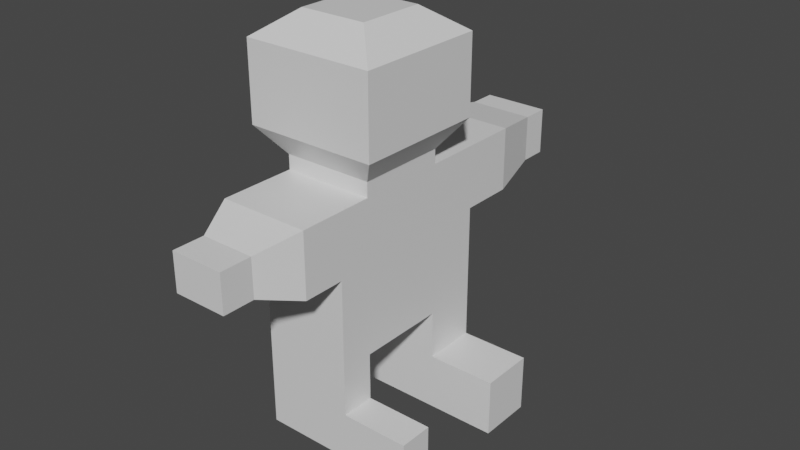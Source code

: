 # Source: persona.blend  (saved by Blender 3.0.42; exported with 4.5.12 LTS)
import bpy
from mathutils import Matrix  # noqa: F401  (used for matrix-valued properties, if any)

bpy.ops.wm.read_factory_settings(use_empty=True)
scene = bpy.context.scene
scene.name = 'Scene'

# ---- collections
col_collection = bpy.data.collections.new('Collection'); scene.collection.children.link(col_collection)

# ---- materials (node trees are filled in below, after node groups)
mat_material = bpy.data.materials.new('Material')
mat_material.alpha_threshold = 0.0
mat_material.use_transparent_shadow = False
mat_material.line_color = (0.0, 0.0, 0.0, 1.0)

# ---- material node trees
mat_material.use_nodes = True; mat_material.node_tree.nodes.clear()
_N = mat_material.node_tree.nodes; _L = mat_material.node_tree.links
n0 = _N.new('ShaderNodeOutputMaterial'); n0.name = 'Material Output'; n0.location = (300, 300)
n1 = _N.new('ShaderNodeBsdfPrincipled'); n1.name = 'Principled BSDF'; n1.location = (10, 300)
n1.distribution = 'GGX'
n1.subsurface_method = 'RANDOM_WALK_SKIN'
n1.inputs[2].default_value = 0.4
n1.inputs[3].default_value = 1.45
n1.inputs[27].default_value = (0.0, 0.0, 0.0, 1.0)
n1.inputs[28].default_value = 1.0
_L.new(n1.outputs[0], n0.inputs[0])
n0.is_active_output = True

# ---- world
world_world = bpy.data.worlds.new('World'); scene.world = world_world
world_world.use_nodes = True; world_world.node_tree.nodes.clear()
_N = world_world.node_tree.nodes; _L = world_world.node_tree.links
n0 = _N.new('ShaderNodeOutputWorld'); n0.name = 'World Output'; n0.location = (300, 300)
n1 = _N.new('ShaderNodeBackground'); n1.name = 'Background'; n1.location = (10, 300)
n1.inputs[0].default_value = (0.05088, 0.05088, 0.05088, 1.0)
_L.new(n1.outputs[0], n0.inputs[0])
n0.is_active_output = True
world_world.color = (0.05088, 0.05088, 0.05088)
world_world.use_sun_shadow = False
world_world.sun_shadow_jitter_overblur = 0.0

# ---- meshes
me_cube = bpy.data.meshes.new('Cube')
me_cube.from_pydata([(1.0, 1.0, 1.0), (1.0, 1.0, -1.0), (1.0, -1.0, 1.0), (1.0, -1.0, -1.0), (-1.0, 1.0, 1.0), (-1.0, 1.0, -1.0), (-1.0, -1.0, 1.0), (-1.0, -1.0, -1.0), (1.0, -1.0, 2.419), (-1.0, -1.0, 2.419), (1.0, 1.0, 2.419), (-1.0, 1.0, 2.419), (1.0, -1.0, 2.745), (-1.0, -1.0, 2.745), (1.0, 1.0, 2.745), (-1.0, 1.0, 2.745), (1.0, -2.681, 1.0), (-1.0, -2.681, 1.0), (1.0, -2.681, 2.419), (-1.0, -2.681, 2.419), (-1.0, 3.405, 1.0), (1.0, 3.405, 1.0), (-1.0, 3.405, 2.419), (1.0, 3.405, 2.419), (1.0, 2.214, -1.0), (-1.0, 2.214, -1.0), (1.0, 2.214, 1.0), (-1.0, 2.214, 1.0), (1.0, 1.0, -2.082), (-1.0, 1.0, -2.082), (1.0, 2.214, -2.082), (-1.0, 2.214, -2.082), (1.0, 1.0, -3.362), (-1.0, 1.0, -3.362), (1.0, 2.214, -3.362), (-1.0, 2.214, -3.362), (2.539, 2.214, -2.082), (2.539, 1.0, -2.082), (2.539, 2.214, -3.362), (2.539, 1.0, -3.362), (-1.0, -1.747, -1.0), (-1.0, -1.747, 1.0), (1.0, -1.747, 1.0), (1.0, -1.747, -1.0), (-1.0, -1.0, -2.051), (1.0, -1.0, -2.051), (-1.0, -1.747, -2.051), (1.0, -1.747, -2.051), (-1.0, -1.0, -3.118), (1.0, -1.0, -3.118), (-1.0, -1.747, -3.118), (1.0, -1.747, -3.118), (2.49, -1.0, -2.051), (2.49, -1.747, -2.051), (2.49, -1.0, -3.118), (2.49, -1.747, -3.118), (0.6027, -3.561, 1.282), (-0.6027, -3.561, 1.282), (0.6027, -3.561, 2.137), (-0.6027, -3.561, 2.137), (0.6027, -4.272, 1.282), (-0.6027, -4.272, 1.282), (0.6027, -4.272, 2.137), (-0.6027, -4.272, 2.137), (-0.7249, 4.656, 1.195), (0.7249, 4.656, 1.195), (-0.7249, 4.656, 2.224), (0.7249, 4.656, 2.224), (-0.7249, 5.249, 1.195), (0.7249, 5.249, 1.195), (-0.7249, 5.249, 2.224), (0.7249, 5.249, 2.224), (1.467, -1.467, 3.373), (-1.467, -1.467, 3.373), (1.467, 1.467, 3.373), (-1.467, 1.467, 3.373), (1.467, -1.467, 5.092), (-1.467, -1.467, 5.092), (1.467, 1.467, 5.092), (-1.467, 1.467, 5.092), (0.7452, -0.7452, 5.62), (-0.7452, -0.7452, 5.62), (0.7452, 0.7452, 5.62), (-0.7452, 0.7452, 5.62)], [], [(4, 6, 9, 11), (6, 7, 40, 41), (7, 6, 4, 5), (5, 1, 3, 7), (1, 0, 2, 3), (5, 4, 27, 25), (11, 9, 13, 15), (2, 0, 10, 8), (0, 4, 20, 21), (8, 9, 19, 18), (14, 15, 75, 74), (9, 8, 12, 13), (10, 11, 15, 14), (8, 10, 14, 12), (18, 19, 59, 58), (2, 8, 18, 16), (6, 2, 16, 17), (9, 6, 17, 19), (20, 22, 66, 64), (4, 11, 22, 20), (11, 10, 23, 22), (10, 0, 21, 23), (25, 27, 26, 24), (5, 25, 31, 29), (4, 0, 26, 27), (0, 1, 24, 26), (29, 31, 35, 33), (1, 5, 29, 28), (24, 1, 28, 30), (25, 24, 30, 31), (32, 33, 35, 34), (28, 29, 33, 32), (34, 30, 36, 38), (31, 30, 34, 35), (36, 37, 39, 38), (32, 34, 38, 39), (30, 28, 37, 36), (28, 32, 39, 37), (43, 42, 41, 40), (3, 43, 47, 45), (2, 6, 41, 42), (3, 2, 42, 43), (44, 45, 49, 48), (40, 7, 44, 46), (7, 3, 45, 44), (43, 40, 46, 47), (48, 49, 51, 50), (51, 49, 54, 55), (47, 46, 50, 51), (46, 44, 48, 50), (52, 53, 55, 54), (45, 47, 53, 52), (47, 51, 55, 53), (49, 45, 52, 54), (56, 58, 62, 60), (19, 17, 57, 59), (17, 16, 56, 57), (16, 18, 58, 56), (61, 60, 62, 63), (58, 59, 63, 62), (59, 57, 61, 63), (57, 56, 60, 61), (64, 66, 70, 68), (21, 20, 64, 65), (23, 21, 65, 67), (22, 23, 67, 66), (69, 68, 70, 71), (65, 64, 68, 69), (67, 65, 69, 71), (66, 67, 71, 70), (75, 73, 77, 79), (12, 14, 74, 72), (15, 13, 73, 75), (13, 12, 72, 73), (79, 77, 81, 83), (73, 72, 76, 77), (74, 75, 79, 78), (72, 74, 78, 76), (82, 83, 81, 80), (77, 76, 80, 81), (78, 79, 83, 82), (76, 78, 82, 80)])
_uv = me_cube.uv_layers.new(name='UVMap')
_uv.uv.foreach_set('vector', [0.625, 0.25, 0.625, 0.0, 0.625, 0.0, 0.625, 0.25, 0.625, 0.0, 0.375, 0.0, 0.375, 0.0, 0.625, 0.0, 0.375, 0.0, 0.625, 0.0, 0.625, 0.25, 0.375, 0.25, 0.125, 0.5, 0.375, 0.5, 0.375, 0.75, 0.125, 0.75, 0.375, 0.5, 0.625, 0.5, 0.625, 0.75, 0.375, 0.75, 0.375, 0.25, 0.625, 0.25, 0.625, 0.25, 0.375, 0.25, 0.625, 0.25, 0.625, 0.0, 0.625, 0.0, 0.625, 0.25, 0.625, 0.75, 0.625, 0.5, 0.625, 0.5, 0.625, 0.75, 0.625, 0.5, 0.625, 0.25, 0.625, 0.25, 0.625, 0.5, 0.625, 0.75, 0.625, 1.0, 0.625, 1.0, 0.625, 0.75, 0.625, 0.5, 0.625, 0.25, 0.625, 0.25, 0.625, 0.5, 0.625, 1.0, 0.625, 0.75, 0.625, 0.75, 0.625, 1.0, 0.625, 0.5, 0.625, 0.25, 0.625, 0.25, 0.625, 0.5, 0.625, 0.75, 0.625, 0.5, 0.625, 0.5, 0.625, 0.75, 0.625, 0.75, 0.625, 1.0, 0.625, 1.0, 0.625, 0.75, 0.625, 0.75, 0.625, 0.75, 0.625, 0.75, 0.625, 0.75, 0.625, 1.0, 0.625, 0.75, 0.625, 0.75, 0.625, 1.0, 0.625, 0.0, 0.625, 0.0, 0.625, 0.0, 0.625, 0.0, 0.625, 0.25, 0.625, 0.25, 0.625, 0.25, 0.625, 0.25, 0.625, 0.25, 0.625, 0.25, 0.625, 0.25, 0.625, 0.25, 0.625, 0.25, 0.625, 0.5, 0.625, 0.5, 0.625, 0.25, 0.625, 0.5, 0.625, 0.5, 0.625, 0.5, 0.625, 0.5, 0.375, 0.25, 0.625, 0.25, 0.625, 0.5, 0.375, 0.5, 0.375, 0.25, 0.375, 0.25, 0.375, 0.25, 0.375, 0.25, 0.625, 0.25, 0.625, 0.5, 0.625, 0.5, 0.625, 0.25, 0.625, 0.5, 0.375, 0.5, 0.375, 0.5, 0.625, 0.5, 0.375, 0.25, 0.375, 0.25, 0.375, 0.25, 0.375, 0.25, 0.375, 0.5, 0.125, 0.5, 0.125, 0.5, 0.375, 0.5, 0.375, 0.5, 0.375, 0.5, 0.375, 0.5, 0.375, 0.5, 0.375, 0.25, 0.375, 0.5, 0.375, 0.5, 0.375, 0.25, 0.375, 0.5, 0.125, 0.5, 0.125, 0.5, 0.375, 0.5, 0.375, 0.5, 0.125, 0.5, 0.125, 0.5, 0.375, 0.5, 0.375, 0.5, 0.375, 0.5, 0.375, 0.5, 0.375, 0.5, 0.375, 0.25, 0.375, 0.5, 0.375, 0.5, 0.375, 0.25, 0.375, 0.5, 0.375, 0.5, 0.375, 0.5, 0.375, 0.5, 0.375, 0.5, 0.375, 0.5, 0.375, 0.5, 0.375, 0.5, 0.375, 0.5, 0.375, 0.5, 0.375, 0.5, 0.375, 0.5, 0.375, 0.5, 0.375, 0.5, 0.375, 0.5, 0.375, 0.5, 0.375, 0.75, 0.625, 0.75, 0.625, 1.0, 0.375, 1.0, 0.375, 0.75, 0.375, 0.75, 0.375, 0.75, 0.375, 0.75, 0.625, 0.75, 0.625, 1.0, 0.625, 1.0, 0.625, 0.75, 0.375, 0.75, 0.625, 0.75, 0.625, 0.75, 0.375, 0.75, 0.125, 0.75, 0.375, 0.75, 0.375, 0.75, 0.125, 0.75, 0.375, 0.0, 0.375, 0.0, 0.375, 0.0, 0.375, 0.0, 0.125, 0.75, 0.375, 0.75, 0.375, 0.75, 0.125, 0.75, 0.375, 0.75, 0.375, 1.0, 0.375, 1.0, 0.375, 0.75, 0.125, 0.75, 0.375, 0.75, 0.375, 0.75, 0.125, 0.75, 0.375, 0.75, 0.375, 0.75, 0.375, 0.75, 0.375, 0.75, 0.375, 0.75, 0.375, 1.0, 0.375, 1.0, 0.375, 0.75, 0.375, 0.0, 0.375, 0.0, 0.375, 0.0, 0.375, 0.0, 0.375, 0.75, 0.375, 0.75, 0.375, 0.75, 0.375, 0.75, 0.375, 0.75, 0.375, 0.75, 0.375, 0.75, 0.375, 0.75, 0.375, 0.75, 0.375, 0.75, 0.375, 0.75, 0.375, 0.75, 0.375, 0.75, 0.375, 0.75, 0.375, 0.75, 0.375, 0.75, 0.625, 0.75, 0.625, 0.75, 0.625, 0.75, 0.625, 0.75, 0.625, 0.0, 0.625, 0.0, 0.625, 0.0, 0.625, 0.0, 0.625, 1.0, 0.625, 0.75, 0.625, 0.75, 0.625, 1.0, 0.625, 0.75, 0.625, 0.75, 0.625, 0.75, 0.625, 0.75, 0.625, 1.0, 0.625, 0.75, 0.625, 0.75, 0.625, 1.0, 0.625, 0.75, 0.625, 1.0, 0.625, 1.0, 0.625, 0.75, 0.625, 0.0, 0.625, 0.0, 0.625, 0.0, 0.625, 0.0, 0.625, 1.0, 0.625, 0.75, 0.625, 0.75, 0.625, 1.0, 0.625, 0.25, 0.625, 0.25, 0.625, 0.25, 0.625, 0.25, 0.625, 0.5, 0.625, 0.25, 0.625, 0.25, 0.625, 0.5, 0.625, 0.5, 0.625, 0.5, 0.625, 0.5, 0.625, 0.5, 0.625, 0.25, 0.625, 0.5, 0.625, 0.5, 0.625, 0.25, 0.625, 0.5, 0.625, 0.25, 0.625, 0.25, 0.625, 0.5, 0.625, 0.5, 0.625, 0.25, 0.625, 0.25, 0.625, 0.5, 0.625, 0.5, 0.625, 0.5, 0.625, 0.5, 0.625, 0.5, 0.625, 0.25, 0.625, 0.5, 0.625, 0.5, 0.625, 0.25, 0.625, 0.25, 0.625, 0.0, 0.625, 0.0, 0.625, 0.25, 0.625, 0.75, 0.625, 0.5, 0.625, 0.5, 0.625, 0.75, 0.625, 0.25, 0.625, 0.0, 0.625, 0.0, 0.625, 0.25, 0.625, 1.0, 0.625, 0.75, 0.625, 0.75, 0.625, 1.0, 0.625, 0.25, 0.625, 0.0, 0.625, 0.0, 0.625, 0.25, 0.625, 1.0, 0.625, 0.75, 0.625, 0.75, 0.625, 1.0, 0.625, 0.5, 0.625, 0.25, 0.625, 0.25, 0.625, 0.5, 0.625, 0.75, 0.625, 0.5, 0.625, 0.5, 0.625, 0.75, 0.625, 0.5, 0.875, 0.5, 0.875, 0.75, 0.625, 0.75, 0.625, 1.0, 0.625, 0.75, 0.625, 0.75, 0.625, 1.0, 0.625, 0.5, 0.625, 0.25, 0.625, 0.25, 0.625, 0.5, 0.625, 0.75, 0.625, 0.5, 0.625, 0.5, 0.625, 0.75])
me_cube.materials.append(mat_material)
me_cube.use_remesh_preserve_volume = False
me_cube.use_remesh_preserve_attributes = False
me_cube.use_mirror_vertex_groups = False
me_cube.update()

# ---- objects
ob_cube = bpy.data.objects.new('Cube', me_cube)

# ---- transforms, parenting, visibility, modifiers, constraints
ob_cube.location = (0.0, 0.0, 2.791)
ob_cube.lock_rotations_4d = False
ob_cube.empty_display_type = 'ARROWS'
ob_cube.lineart.crease_threshold = 0.0

# ---- collection membership
col_collection.objects.link(ob_cube)

# ---- scene / render settings (as saved in the file)
scene.frame_start = 1; scene.frame_end = 250; scene.frame_set(1)
scene.render.engine = 'BLENDER_EEVEE_NEXT'
scene.cycles.sampling_pattern = 'TABULATED_SOBOL'
scene.cycles.use_light_tree = False
scene.view_settings.view_transform = 'Filmic'
bpy.context.view_layer.update()

# ---- added for rendering (the .blend has no active camera and no usable light): camera, sun
cam_auto = bpy.data.cameras.new('AutoCamera')
cam_auto.lens = 50.0
cam_auto.sensor_width = 36.0
cam_auto.clip_end = 1000.0
ob_auto_camera = bpy.data.objects.new('AutoCamera', cam_auto)
scene.collection.objects.link(ob_auto_camera)
ob_auto_camera.location = (13.2013, -14.7096, 14.0522)
ob_auto_camera.rotation_euler = (1.09748, -7.21219e-08, 0.694738)
scene.camera = ob_auto_camera
light_auto_sun = bpy.data.lights.new('AutoSun', 'SUN')
light_auto_sun.energy = 3.0
light_auto_sun.angle = 0.0523599
ob_auto_sun = bpy.data.objects.new('AutoSun', light_auto_sun)
scene.collection.objects.link(ob_auto_sun)
ob_auto_sun.rotation_euler = (0.872665, 0.174533, 0.523599)
bpy.context.view_layer.update()
